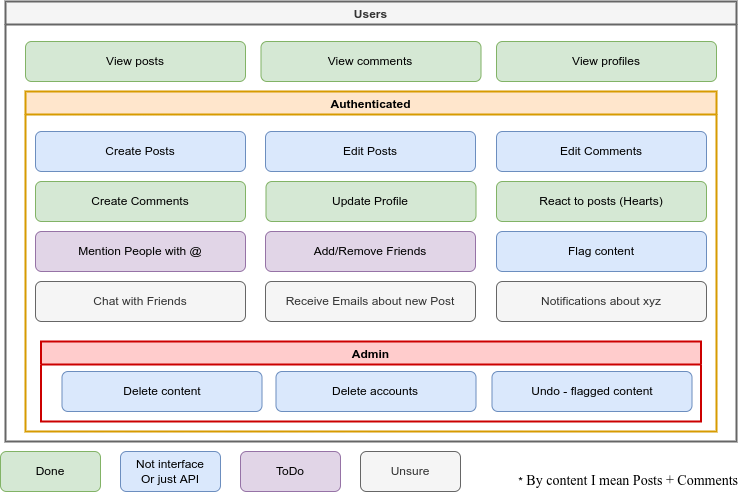

The diagram above was exported from draw.io. Its source (the exported page's mxGraphModel, read from the mxfile embedded in the PNG):
<mxGraphModel dx="1462" dy="941" grid="1" gridSize="10" guides="1" tooltips="1" connect="1" arrows="1" fold="1" page="1" pageScale="1" pageWidth="827" pageHeight="1169" math="0" shadow="0">
  <root>
    <mxCell id="0" />
    <mxCell id="1" parent="0" />
    <mxCell id="4" value="Users" style="swimlane;fillColor=#f5f5f5;fontColor=#333333;strokeColor=#666666;strokeWidth=2;" parent="1" vertex="1">
      <mxGeometry x="49" y="40" width="731" height="440" as="geometry" />
    </mxCell>
    <mxCell id="7" value="View posts" style="rounded=1;whiteSpace=wrap;html=1;fillColor=#d5e8d4;strokeColor=#82b366;" parent="4" vertex="1">
      <mxGeometry x="20" y="40" width="220" height="40" as="geometry" />
    </mxCell>
    <mxCell id="8" value="View profiles" style="rounded=1;whiteSpace=wrap;html=1;fillColor=#d5e8d4;strokeColor=#82b366;" parent="4" vertex="1">
      <mxGeometry x="491" y="40" width="220" height="40" as="geometry" />
    </mxCell>
    <mxCell id="9" value="View comments" style="rounded=1;whiteSpace=wrap;html=1;fillColor=#d5e8d4;strokeColor=#82b366;" parent="4" vertex="1">
      <mxGeometry x="255.5" y="40" width="220" height="40" as="geometry" />
    </mxCell>
    <mxCell id="2" value="Authenticated" style="swimlane;fillColor=#ffe6cc;strokeColor=#d79b00;strokeWidth=2;" parent="4" vertex="1">
      <mxGeometry x="20" y="90" width="691" height="340" as="geometry" />
    </mxCell>
    <mxCell id="10" value="Create Posts" style="rounded=1;whiteSpace=wrap;html=1;fillColor=#dae8fc;strokeColor=#6c8ebf;" parent="2" vertex="1">
      <mxGeometry x="10" y="40" width="210" height="40" as="geometry" />
    </mxCell>
    <mxCell id="11" value="Create Comments" style="rounded=1;whiteSpace=wrap;html=1;fillColor=#d5e8d4;strokeColor=#82b366;" parent="2" vertex="1">
      <mxGeometry x="10" y="90" width="210" height="40" as="geometry" />
    </mxCell>
    <mxCell id="12" value="Edit Posts" style="rounded=1;whiteSpace=wrap;html=1;fillColor=#dae8fc;strokeColor=#6c8ebf;" parent="2" vertex="1">
      <mxGeometry x="240" y="40" width="210" height="40" as="geometry" />
    </mxCell>
    <mxCell id="13" value="Edit Comments" style="rounded=1;whiteSpace=wrap;html=1;fillColor=#dae8fc;strokeColor=#6c8ebf;" parent="2" vertex="1">
      <mxGeometry x="471" y="40" width="210" height="40" as="geometry" />
    </mxCell>
    <mxCell id="14" value="Update Profile" style="rounded=1;whiteSpace=wrap;html=1;fillColor=#d5e8d4;strokeColor=#82b366;" parent="2" vertex="1">
      <mxGeometry x="240.5" y="90" width="210" height="40" as="geometry" />
    </mxCell>
    <mxCell id="17" value="Add/Remove Friends" style="rounded=1;whiteSpace=wrap;html=1;fillColor=#e1d5e7;strokeColor=#9673a6;" parent="2" vertex="1">
      <mxGeometry x="240" y="140" width="210" height="40" as="geometry" />
    </mxCell>
    <mxCell id="18" value="Mention People with @" style="rounded=1;whiteSpace=wrap;html=1;fillColor=#e1d5e7;strokeColor=#9673a6;" parent="2" vertex="1">
      <mxGeometry x="10" y="140" width="210" height="40" as="geometry" />
    </mxCell>
    <mxCell id="19" value="Notifications about xyz" style="rounded=1;whiteSpace=wrap;html=1;fillColor=#f5f5f5;fontColor=#333333;strokeColor=#666666;" parent="2" vertex="1">
      <mxGeometry x="471" y="190" width="210" height="40" as="geometry" />
    </mxCell>
    <mxCell id="21" value="Chat with Friends" style="rounded=1;whiteSpace=wrap;html=1;fillColor=#f5f5f5;fontColor=#333333;strokeColor=#666666;" parent="2" vertex="1">
      <mxGeometry x="10" y="190" width="210" height="40" as="geometry" />
    </mxCell>
    <mxCell id="22" value="Flag content" style="rounded=1;whiteSpace=wrap;html=1;fillColor=#dae8fc;strokeColor=#6c8ebf;" parent="2" vertex="1">
      <mxGeometry x="471" y="140" width="210" height="40" as="geometry" />
    </mxCell>
    <mxCell id="SQw2TPsARS9zASOvr4Wn-30" value="Receive Emails about new Post" style="rounded=1;whiteSpace=wrap;html=1;fillColor=#f5f5f5;fontColor=#333333;strokeColor=#666666;" parent="2" vertex="1">
      <mxGeometry x="240" y="190" width="210" height="40" as="geometry" />
    </mxCell>
    <mxCell id="SQw2TPsARS9zASOvr4Wn-32" value="React to posts (Hearts)" style="rounded=1;whiteSpace=wrap;html=1;fillColor=#d5e8d4;strokeColor=#82b366;" parent="2" vertex="1">
      <mxGeometry x="471" y="90" width="210" height="40" as="geometry" />
    </mxCell>
    <mxCell id="27" value="Admin" style="swimlane;startSize=23;strokeColor=#CC0000;strokeWidth=2;perimeterSpacing=0;fillColor=#FFCCCC;" parent="2" vertex="1">
      <mxGeometry x="15.5" y="250" width="660" height="80" as="geometry" />
    </mxCell>
    <mxCell id="29" value="Delete content" style="rounded=1;whiteSpace=wrap;html=1;fillColor=#dae8fc;strokeColor=#6c8ebf;" parent="27" vertex="1">
      <mxGeometry x="21" y="30" width="200" height="40" as="geometry" />
    </mxCell>
    <mxCell id="30" value="Delete accounts" style="rounded=1;whiteSpace=wrap;html=1;fillColor=#dae8fc;strokeColor=#6c8ebf;" parent="27" vertex="1">
      <mxGeometry x="235" y="30" width="200" height="40" as="geometry" />
    </mxCell>
    <mxCell id="SQw2TPsARS9zASOvr4Wn-31" value="Undo - flagged content" style="rounded=1;whiteSpace=wrap;html=1;fillColor=#dae8fc;strokeColor=#6c8ebf;" parent="27" vertex="1">
      <mxGeometry x="451" y="30" width="200" height="40" as="geometry" />
    </mxCell>
    <mxCell id="23" value="ToDo" style="rounded=1;whiteSpace=wrap;html=1;fillColor=#e1d5e7;strokeColor=#9673a6;" parent="1" vertex="1">
      <mxGeometry x="284" y="490" width="100" height="40" as="geometry" />
    </mxCell>
    <mxCell id="24" value="Done" style="rounded=1;whiteSpace=wrap;html=1;fillColor=#d5e8d4;strokeColor=#82b366;" parent="1" vertex="1">
      <mxGeometry x="44" y="490" width="100" height="40" as="geometry" />
    </mxCell>
    <mxCell id="25" value="Unsure" style="rounded=1;whiteSpace=wrap;html=1;fillColor=#f5f5f5;fontColor=#333333;strokeColor=#666666;" parent="1" vertex="1">
      <mxGeometry x="404" y="490" width="100" height="40" as="geometry" />
    </mxCell>
    <mxCell id="28" value="Not interface&lt;br&gt;Or just API" style="rounded=1;whiteSpace=wrap;html=1;fillColor=#dae8fc;strokeColor=#6c8ebf;" parent="1" vertex="1">
      <mxGeometry x="164" y="490" width="100" height="40" as="geometry" />
    </mxCell>
    <mxCell id="SQw2TPsARS9zASOvr4Wn-33" value="*&lt;font style=&quot;font-size: 14px;&quot; face=&quot;Times New Roman&quot;&gt; By content I mean Posts + Comments&lt;/font&gt;" style="text;html=1;align=right;verticalAlign=middle;resizable=0;points=[];autosize=1;strokeColor=none;fillColor=none;" parent="1" vertex="1">
      <mxGeometry x="543" y="510" width="240" height="20" as="geometry" />
    </mxCell>
  </root>
</mxGraphModel>